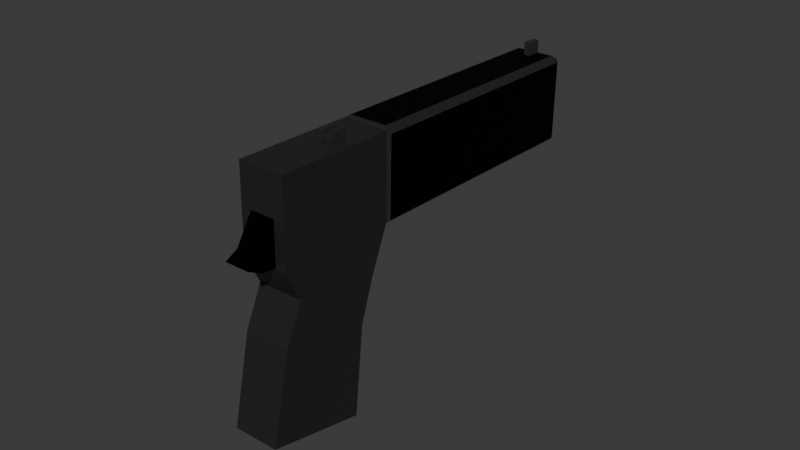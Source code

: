 # Source: Untitled.blend  (saved by Blender 5.1.29; exported with 4.5.12 LTS)
import bpy
from mathutils import Matrix  # noqa: F401  (used for matrix-valued properties, if any)

bpy.ops.wm.read_factory_settings(use_empty=True)
scene = bpy.context.scene
scene.name = 'Scene'

# ---- collections
col_collection = bpy.data.collections.new('Collection'); scene.collection.children.link(col_collection)

# ---- materials (node trees are filled in below, after node groups)
mat_material = bpy.data.materials.new('Material')
mat_material.alpha_threshold = 0.0
mat_material.use_backface_culling_lightprobe_volume = False
mat_material.roughness = 0.5
mat_material.line_color = (0.0, 0.0, 0.0, 1.0)
mat_material_001 = bpy.data.materials.new('Material.001')
mat_material_002 = bpy.data.materials.new('Material.002')

# ---- material node trees
mat_material.use_nodes = True; mat_material.node_tree.nodes.clear()
_N = mat_material.node_tree.nodes; _L = mat_material.node_tree.links
n0 = _N.new('ShaderNodeOutputMaterial'); n0.name = 'Material Output'; n0.location = (200, 100)
n1 = _N.new('ShaderNodeBsdfPrincipled'); n1.name = 'Principled BSDF'; n1.location = (-200, 100)
n1.inputs[0].default_value = (0.0186, 0.0186, 0.0186, 1.0)
n1.inputs[2].default_value = 0.3755
_L.new(n1.outputs[0], n0.inputs[0])
n0.is_active_output = True
mat_material_001.use_nodes = True; mat_material_001.node_tree.nodes.clear()
_N = mat_material_001.node_tree.nodes; _L = mat_material_001.node_tree.links
n0 = _N.new('ShaderNodeBsdfPrincipled'); n0.name = 'Principled BSDF'; n0.location = (-200, 100)
n0.inputs[0].default_value = (0.003442, 0.003442, 0.003442, 1.0)
n0.inputs[1].default_value = 0.9846
n0.inputs[2].default_value = 0.6077
n0.inputs[3].default_value = 1.0
n1 = _N.new('ShaderNodeOutputMaterial'); n1.name = 'Material Output'; n1.location = (200, 100)
_L.new(n0.outputs[0], n1.inputs[0])
n1.is_active_output = True
mat_material_002.use_nodes = True; mat_material_002.node_tree.nodes.clear()
_N = mat_material_002.node_tree.nodes; _L = mat_material_002.node_tree.links
n0 = _N.new('ShaderNodeBsdfPrincipled'); n0.name = 'Principled BSDF'; n0.location = (-200, 100)
n0.inputs[0].default_value = (0.05744, 0.05744, 0.05744, 1.0)
n0.inputs[1].default_value = 0.9154
n0.inputs[2].default_value = 0.8538
n1 = _N.new('ShaderNodeOutputMaterial'); n1.name = 'Material Output'; n1.location = (200, 100)
_L.new(n0.outputs[0], n1.inputs[0])
n1.is_active_output = True

# ---- world
world_world = bpy.data.worlds.new('World'); scene.world = world_world
world_world.use_nodes = True; world_world.node_tree.nodes.clear()
_N = world_world.node_tree.nodes; _L = world_world.node_tree.links
n0 = _N.new('ShaderNodeOutputWorld'); n0.name = 'World Output'; n0.location = (200, 100)
n1 = _N.new('ShaderNodeBackground'); n1.name = 'Background'; n1.location = (-200, 100)
n1.inputs[0].default_value = (0.05088, 0.05088, 0.05088, 1.0)
_L.new(n1.outputs[0], n0.inputs[0])
n0.is_active_output = True
world_world.color = (0.05088, 0.05088, 0.05088)
world_world.sun_shadow_jitter_overblur = 0.0

# ---- meshes
me_cube = bpy.data.meshes.new('Cube')
me_cube.from_pydata([(1.0, 1.886, 0.5542), (1.0, 1.819, -1.454), (1.0, -0.4158, 0.2905), (1.0, -0.1814, -1.454), (-1.0, 1.886, 0.5542), (-1.0, 1.819, -1.454), (-1.0, -0.4158, 0.2905), (-1.0, -0.1814, -1.454), (1.0, 1.627, -0.4543), (-1.0, -0.1814, -0.4543), (1.0, -0.1814, -0.4543), (-1.0, 1.627, -0.4543), (-1.0, 5.96e-08, -5.96e-08), (1.0, 1.723, 0.04568), (1.0, 5.96e-08, -5.96e-08), (-1.0, 1.723, 0.04568), (1.0, -0.743, 1.204), (-1.0, -0.743, 1.204), (1.0, 1.559, 1.468), (-1.0, 1.559, 1.468), (-0.2758, 6.549, 1.735), (0.2758, 6.549, 1.735), (-0.2758, 6.519, 1.833), (0.2758, 6.519, 1.833), (-0.8261, 1.606, 1.503), (0.8261, 1.606, 1.503), (-0.8261, 6.387, 2.049), (0.8261, 6.387, 2.049), (1.126, 1.92, 0.5905), (1.126, 1.618, 1.44), (1.126, 6.722, 1.143), (1.126, 6.419, 1.992), (-1.124, 1.609, 1.448), (-1.124, 1.918, 0.5818), (-1.124, 6.422, 2.001), (-1.124, 6.731, 1.135), (-0.8913, 1.949, 0.5394), (0.8913, 1.949, 0.5394), (-0.8913, 6.734, 1.086), (0.8913, 6.734, 1.086), (-0.5436, -1.012, 0.3397), (-0.5436, -0.7945, 0.4408), (-0.5436, -0.3277, 0.3176), (-0.5436, -0.5469, 0.8407), (0.5331, -1.012, 0.3397), (0.5331, -0.7945, 0.4408), (0.5331, -0.3277, 0.3176), (0.5331, -0.5469, 0.8407), (0.5331, -0.7025, 0.293), (-0.5436, -0.7556, 0.2947), (-1.0, 6.78, 1.115), (1.0, 6.78, 1.115), (-1.0, 6.453, 2.029), (1.0, 6.453, 2.029), (-0.2758, 5.761, 1.657), (0.2758, 5.761, 1.657), (-0.2758, 5.731, 1.755), (0.2758, 5.731, 1.755), (-0.1349, 6.129, 1.95), (-0.1349, 6.05, 2.152), (-0.1349, 6.411, 1.985), (-0.1349, 6.332, 2.187), (0.1349, 6.129, 1.95), (0.1349, 6.05, 2.152), (0.1349, 6.411, 1.985), (0.1349, 6.332, 2.187), (-0.1349, 0.7386, 1.194), (-0.1349, 0.6595, 1.396), (-0.1349, 1.021, 1.229), (-0.1349, 0.942, 1.432), (0.1349, 0.7386, 1.194), (0.1349, 0.6595, 1.396), (0.1349, 1.021, 1.229), (0.1349, 0.942, 1.432), (0.2749, 0.942, 1.432), (0.2749, 1.021, 1.229), (0.2749, 0.7386, 1.194), (0.2749, 0.6595, 1.396), (-0.2691, 1.021, 1.229), (-0.2691, 0.7386, 1.194), (-0.2691, 0.6595, 1.396), (-0.2691, 0.942, 1.432), (-0.1349, 0.6366, 1.455), (-0.1349, 0.9191, 1.49), (0.1349, 0.9191, 1.49), (0.1349, 0.6366, 1.455), (0.2749, 0.9191, 1.49), (0.2749, 0.6366, 1.455), (-0.2691, 0.6366, 1.455), (-0.2691, 0.9191, 1.49)], [], [(6, 2, 16, 17), (14, 2, 6, 12), (12, 6, 4, 15), (5, 1, 3, 7), (13, 0, 2, 14), (15, 4, 0, 13), (5, 11, 8, 1), (1, 8, 10, 3), (7, 9, 11, 5), (3, 10, 9, 7), (11, 15, 13, 8), (8, 13, 14, 10), (9, 12, 15, 11), (10, 14, 12, 9), (18, 19, 17, 16), (4, 6, 17, 19), (2, 0, 18, 16), (0, 51, 30, 28), (22, 23, 57, 56), (19, 18, 25, 24), (19, 52, 34, 32), (51, 0, 37, 39), (24, 25, 27, 26), (52, 19, 24, 26), (18, 53, 27, 25), (53, 52, 26, 27), (29, 28, 30, 31), (53, 18, 29, 31), (51, 53, 31, 30), (18, 0, 28, 29), (33, 32, 34, 35), (52, 50, 35, 34), (4, 19, 32, 33), (50, 4, 33, 35), (37, 36, 38, 39), (50, 51, 39, 38), (0, 4, 36, 37), (4, 50, 38, 36), (40, 41, 43, 42, 49), (42, 43, 47, 46), (46, 47, 45, 44, 48), (44, 45, 41, 40), (42, 46, 48, 49), (47, 43, 41, 45), (49, 48, 44, 40), (20, 21, 51, 50), (23, 22, 52, 53), (22, 20, 50, 52), (21, 23, 53, 51), (55, 54, 56, 57), (20, 22, 56, 54), (21, 20, 54, 55), (23, 21, 55, 57), (58, 59, 61, 60), (60, 61, 65, 64), (64, 65, 63, 62), (62, 63, 59, 58), (60, 64, 62, 58), (65, 61, 59, 63), (69, 68, 78, 81), (68, 69, 73, 72), (70, 72, 75, 76), (70, 71, 67, 66), (68, 72, 70, 66), (73, 69, 67, 71), (75, 74, 77, 76), (69, 81, 89, 83), (72, 73, 74, 75), (71, 70, 76, 77), (79, 80, 81, 78), (66, 67, 80, 79), (71, 77, 87, 85), (68, 66, 79, 78), (84, 85, 87, 86), (82, 83, 89, 88), (77, 74, 86, 87), (74, 73, 84, 86), (73, 71, 85, 84), (80, 67, 82, 88), (67, 69, 83, 82), (81, 80, 88, 89)])
me_cube.polygons.foreach_set('material_index', [0, 0, 0, 0, 0, 0, 0, 0, 0, 0, 0, 0, 0, 0, 0, 0, 0, 0, 0, 0, 0, 0, 1, 0, 0, 0, 1, 0, 0, 0, 1, 0, 0, 0, 1, 0, 0, 0, 1, 0, 1, 1, 1, 1, 1, 0, 0, 0, 0, 0, 0, 0, 0, 2, 2, 2, 2, 2, 2, 2, 2, 2, 2, 2, 2, 2, 2, 2, 2, 2, 2, 2, 2, 2, 2, 2, 2, 2, 2, 2, 2])
_uv = me_cube.uv_layers.new(name='UVMap')
_uv.uv.foreach_set('vector', [0.625, 1.0, 0.625, 0.75, 0.625, 0.75, 0.625, 1.0, 0.5625, 0.75, 0.625, 0.75, 0.625, 1.0, 0.5625, 1.0, 0.5625, 0.0, 0.625, 0.0, 0.625, 0.25, 0.5625, 0.25, 0.125, 0.5, 0.375, 0.5, 0.375, 0.75, 0.125, 0.75, 0.5625, 0.5, 0.625, 0.5, 0.625, 0.75, 0.5625, 0.75, 0.5625, 0.25, 0.625, 0.25, 0.625, 0.5, 0.5625, 0.5, 0.375, 0.25, 0.5, 0.25, 0.5, 0.5, 0.375, 0.5, 0.375, 0.5, 0.5, 0.5, 0.5, 0.75, 0.375, 0.75, 0.375, 0.0, 0.5, 0.0, 0.5, 0.25, 0.375, 0.25, 0.375, 0.75, 0.5, 0.75, 0.5, 1.0, 0.375, 1.0, 0.5, 0.25, 0.5625, 0.25, 0.5625, 0.5, 0.5, 0.5, 0.5, 0.5, 0.5625, 0.5, 0.5625, 0.75, 0.5, 0.75, 0.5, 0.0, 0.5625, 0.0, 0.5625, 0.25, 0.5, 0.25, 0.5, 0.75, 0.5625, 0.75, 0.5625, 1.0, 0.5, 1.0, 0.625, 0.5, 0.875, 0.5, 0.875, 0.75, 0.625, 0.75, 0.625, 0.25, 0.625, 0.0, 0.625, 0.0, 0.625, 0.25, 0.625, 0.75, 0.625, 0.5, 0.625, 0.5, 0.625, 0.75, 0.625, 0.5, 0.625, 0.5, 0.625, 0.5, 0.625, 0.5, 0.625, 0.2736, 0.625, 0.4764, 0.625, 0.4764, 0.625, 0.2736, 0.875, 0.5, 0.625, 0.5, 0.625, 0.5, 0.875, 0.5, 0.625, 0.25, 0.625, 0.25, 0.625, 0.25, 0.625, 0.25, 0.625, 0.5, 0.625, 0.5, 0.625, 0.5, 0.625, 0.5, 0.875, 0.5, 0.625, 0.5, 0.625, 0.5, 0.875, 0.5, 0.625, 0.25, 0.625, 0.25, 0.625, 0.25, 0.625, 0.25, 0.625, 0.5, 0.625, 0.5, 0.625, 0.5, 0.625, 0.5, 0.625, 0.5, 0.625, 0.25, 0.625, 0.25, 0.625, 0.5, 0.625, 0.5, 0.625, 0.5, 0.625, 0.5, 0.625, 0.5, 0.625, 0.5, 0.625, 0.5, 0.625, 0.5, 0.625, 0.5, 0.625, 0.5, 0.625, 0.5, 0.625, 0.5, 0.625, 0.5, 0.625, 0.5, 0.625, 0.5, 0.625, 0.5, 0.625, 0.5, 0.625, 0.25, 0.625, 0.25, 0.625, 0.25, 0.625, 0.25, 0.625, 0.25, 0.625, 0.25, 0.625, 0.25, 0.625, 0.25, 0.625, 0.25, 0.625, 0.25, 0.625, 0.25, 0.625, 0.25, 0.625, 0.25, 0.625, 0.25, 0.625, 0.25, 0.625, 0.25, 0.625, 0.5, 0.625, 0.25, 0.625, 0.25, 0.625, 0.5, 0.625, 0.25, 0.625, 0.5, 0.625, 0.5, 0.625, 0.25, 0.625, 0.5, 0.625, 0.25, 0.625, 0.25, 0.625, 0.5, 0.625, 0.25, 0.625, 0.25, 0.625, 0.25, 0.625, 0.25, 0.375, 0.0, 0.625, 0.0, 0.625, 0.25, 0.375, 0.25, 0.375, 0.08312, 0.375, 0.25, 0.625, 0.25, 0.625, 0.5, 0.375, 0.5, 0.375, 0.5, 0.625, 0.5, 0.625, 0.75, 0.375, 0.75, 0.375, 0.6475, 0.375, 0.75, 0.625, 0.75, 0.625, 1.0, 0.375, 1.0, 0.125, 0.5, 0.375, 0.5, 0.375, 0.6475, 0.125, 0.6669, 0.625, 0.5, 0.875, 0.5, 0.875, 0.75, 0.625, 0.75, 0.125, 0.6669, 0.375, 0.6475, 0.375, 0.75, 0.125, 0.75, 0.625, 0.2736, 0.625, 0.4764, 0.625, 0.5, 0.625, 0.25, 0.625, 0.4764, 0.625, 0.2736, 0.625, 0.25, 0.625, 0.5, 0.625, 0.2736, 0.625, 0.2736, 0.625, 0.25, 0.625, 0.25, 0.625, 0.4764, 0.625, 0.4764, 0.625, 0.5, 0.625, 0.5, 0.625, 0.4764, 0.625, 0.2736, 0.625, 0.2736, 0.625, 0.4764, 0.625, 0.2736, 0.625, 0.2736, 0.625, 0.2736, 0.625, 0.2736, 0.625, 0.4764, 0.625, 0.2736, 0.625, 0.2736, 0.625, 0.4764, 0.625, 0.4764, 0.625, 0.4764, 0.625, 0.4764, 0.625, 0.4764, 0.375, 0.0, 0.625, 0.0, 0.625, 0.25, 0.375, 0.25, 0.375, 0.25, 0.625, 0.25, 0.625, 0.5, 0.375, 0.5, 0.375, 0.5, 0.625, 0.5, 0.625, 0.75, 0.375, 0.75, 0.375, 0.75, 0.625, 0.75, 0.625, 1.0, 0.375, 1.0, 0.125, 0.5, 0.375, 0.5, 0.375, 0.75, 0.125, 0.75, 0.625, 0.5, 0.875, 0.5, 0.875, 0.75, 0.625, 0.75, 0.625, 0.25, 0.375, 0.25, 0.375, 0.25, 0.625, 0.25, 0.375, 0.25, 0.625, 0.25, 0.625, 0.5, 0.375, 0.5, 0.375, 0.75, 0.375, 0.5, 0.375, 0.5, 0.375, 0.75, 0.375, 0.75, 0.625, 0.75, 0.625, 1.0, 0.375, 1.0, 0.125, 0.5, 0.375, 0.5, 0.375, 0.75, 0.125, 0.75, 0.625, 0.5, 0.875, 0.5, 0.875, 0.75, 0.625, 0.75, 0.375, 0.5, 0.625, 0.5, 0.625, 0.75, 0.375, 0.75, 0.625, 0.25, 0.625, 0.25, 0.625, 0.25, 0.625, 0.25, 0.375, 0.5, 0.625, 0.5, 0.625, 0.5, 0.375, 0.5, 0.625, 0.75, 0.375, 0.75, 0.375, 0.75, 0.625, 0.75, 0.375, 0.0, 0.625, 0.0, 0.625, 0.25, 0.375, 0.25, 0.375, 1.0, 0.625, 1.0, 0.625, 1.0, 0.375, 1.0, 0.625, 0.75, 0.625, 0.75, 0.625, 0.75, 0.625, 0.75, 0.125, 0.5, 0.125, 0.75, 0.125, 0.75, 0.125, 0.5, 0.625, 0.5, 0.625, 0.75, 0.625, 0.75, 0.625, 0.5, 0.875, 0.75, 0.875, 0.5, 0.875, 0.5, 0.875, 0.75, 0.625, 0.75, 0.625, 0.5, 0.625, 0.5, 0.625, 0.75, 0.625, 0.5, 0.625, 0.5, 0.625, 0.5, 0.625, 0.5, 0.625, 0.5, 0.625, 0.75, 0.625, 0.75, 0.625, 0.5, 0.625, 1.0, 0.625, 1.0, 0.625, 1.0, 0.625, 1.0, 0.875, 0.75, 0.875, 0.5, 0.875, 0.5, 0.875, 0.75, 0.625, 0.25, 0.625, 0.0, 0.625, 0.0, 0.625, 0.25])
me_cube.materials.append(mat_material)
me_cube.materials.append(mat_material_001)
me_cube.materials.append(mat_material_002)
me_cube.use_mirror_vertex_groups = False
me_cube.update()

# ---- objects
ob_cube = bpy.data.objects.new('Cube', me_cube)

# ---- transforms, parenting, visibility, modifiers, constraints
ob_cube.location = (0.0, 0.0, 0.0)
ob_cube.rotation_euler = (-0.2176, -4.794e-17, 5.238e-18)
ob_cube.scale = (0.01104, 0.02435, 0.04305)
ob_cube.lock_rotations_4d = False
ob_cube.empty_display_type = 'ARROWS'
ob_cube.lineart.crease_threshold = 0.0

# ---- collection membership
col_collection.objects.link(ob_cube)

# ---- scene / render settings (as saved in the file)
scene.frame_start = 1; scene.frame_end = 250; scene.frame_set(1)
scene.render.engine = 'BLENDER_EEVEE_NEXT'
scene.render.bake_bias = 0.0
scene.render.bake_samples = 0
scene.cycles.sampling_pattern = 'TABULATED_SOBOL'
scene.eevee.use_volume_custom_range = False
bpy.context.view_layer.update()

# ---- added for rendering (the .blend has no active camera and no usable light): camera, sun
cam_auto = bpy.data.cameras.new('AutoCamera')
cam_auto.lens = 50.0
cam_auto.sensor_width = 36.0
cam_auto.clip_end = 1000.0
ob_auto_camera = bpy.data.objects.new('AutoCamera', cam_auto)
scene.collection.objects.link(ob_auto_camera)
ob_auto_camera.location = (0.271788, -0.254154, 0.217669)
ob_auto_camera.rotation_euler = (1.09748, -7.21219e-08, 0.694738)
scene.camera = ob_auto_camera
light_auto_sun = bpy.data.lights.new('AutoSun', 'SUN')
light_auto_sun.energy = 3.0
light_auto_sun.angle = 0.0523599
ob_auto_sun = bpy.data.objects.new('AutoSun', light_auto_sun)
scene.collection.objects.link(ob_auto_sun)
ob_auto_sun.rotation_euler = (0.872665, 0.174533, 0.523599)
bpy.context.view_layer.update()
